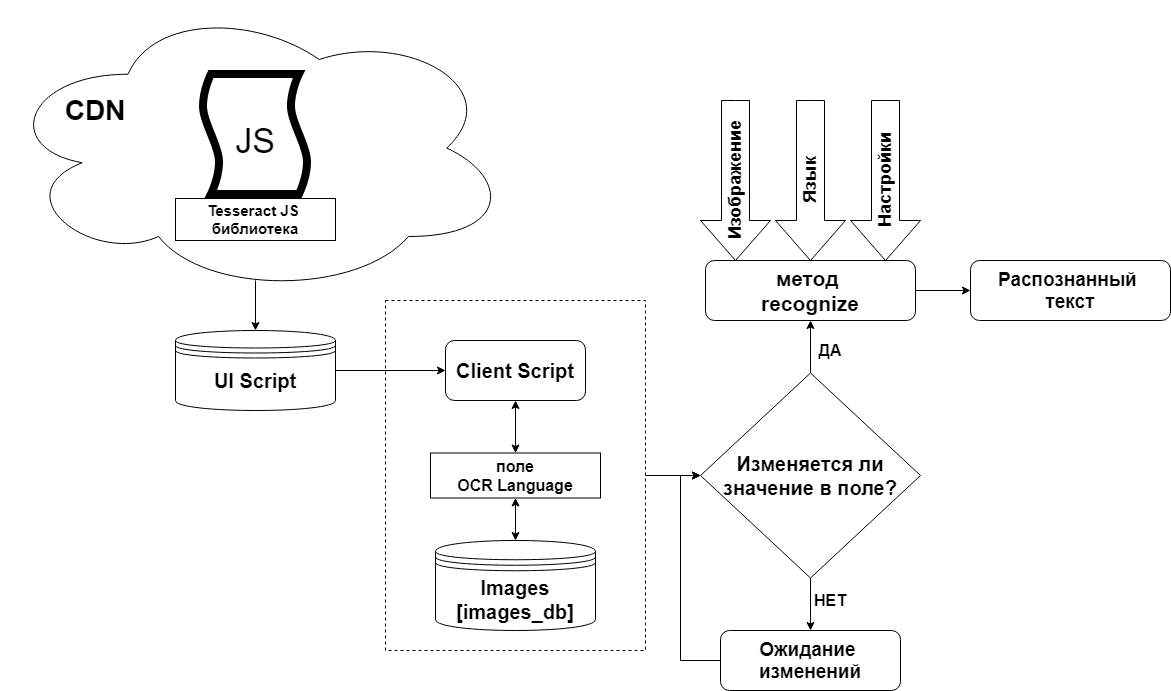

The diagram above was exported from draw.io. Its source (the exported page's mxGraphModel, read from the mxfile embedded in the PNG):
<mxGraphModel dx="3076" dy="762" grid="1" gridSize="10" guides="1" tooltips="1" connect="1" arrows="1" fold="1" page="1" pageScale="1" pageWidth="827" pageHeight="1169" math="0" shadow="0">
  <root>
    <mxCell id="0" />
    <mxCell id="1" parent="0" />
    <mxCell id="FRRNyF3nR9audDgXogq9-20" style="edgeStyle=orthogonalEdgeStyle;rounded=0;orthogonalLoop=1;jettySize=auto;html=1;entryX=0;entryY=0.5;entryDx=0;entryDy=0;" edge="1" parent="1" source="k_DJ_hnfuoAhsyElYoIW-17" target="FRRNyF3nR9audDgXogq9-4">
      <mxGeometry relative="1" as="geometry" />
    </mxCell>
    <mxCell id="k_DJ_hnfuoAhsyElYoIW-17" value="" style="rounded=0;whiteSpace=wrap;html=1;fillColor=none;dashed=1;" parent="1" vertex="1">
      <mxGeometry x="-1055" y="350" width="260" height="350" as="geometry" />
    </mxCell>
    <mxCell id="k_DJ_hnfuoAhsyElYoIW-11" value="" style="ellipse;shape=cloud;whiteSpace=wrap;html=1;fillColor=none;" parent="1" vertex="1">
      <mxGeometry x="-1440" y="50" width="510" height="295" as="geometry" />
    </mxCell>
    <mxCell id="k_DJ_hnfuoAhsyElYoIW-1" value="" style="shape=image;html=1;verticalAlign=top;verticalLabelPosition=bottom;labelBackgroundColor=#ffffff;imageAspect=0;aspect=fixed;image=https://cdn2.iconfinder.com/data/icons/picol-vector/32/script-128.png" parent="1" vertex="1">
      <mxGeometry x="-1249" y="120" width="128" height="128" as="geometry" />
    </mxCell>
    <mxCell id="k_DJ_hnfuoAhsyElYoIW-7" style="edgeStyle=orthogonalEdgeStyle;rounded=0;orthogonalLoop=1;jettySize=auto;html=1;" parent="1" target="k_DJ_hnfuoAhsyElYoIW-6" edge="1">
      <mxGeometry relative="1" as="geometry">
        <mxPoint x="-1185" y="330" as="sourcePoint" />
      </mxGeometry>
    </mxCell>
    <mxCell id="k_DJ_hnfuoAhsyElYoIW-2" value="&lt;font style=&quot;font-size: 15px&quot;&gt;&lt;b&gt;Tesseract JS&amp;nbsp;&lt;br&gt;библиотека&lt;/b&gt;&lt;/font&gt;" style="rounded=0;whiteSpace=wrap;html=1;" parent="1" vertex="1">
      <mxGeometry x="-1265" y="248" width="160" height="42" as="geometry" />
    </mxCell>
    <mxCell id="k_DJ_hnfuoAhsyElYoIW-5" value="&lt;font style=&quot;font-size: 34px&quot;&gt;JS&lt;/font&gt;" style="rounded=0;whiteSpace=wrap;html=1;strokeColor=none;fillColor=none;" parent="1" vertex="1">
      <mxGeometry x="-1205" y="170" width="40" height="40" as="geometry" />
    </mxCell>
    <mxCell id="k_DJ_hnfuoAhsyElYoIW-13" style="edgeStyle=orthogonalEdgeStyle;rounded=0;orthogonalLoop=1;jettySize=auto;html=1;entryX=0;entryY=0.5;entryDx=0;entryDy=0;" parent="1" source="k_DJ_hnfuoAhsyElYoIW-6" target="k_DJ_hnfuoAhsyElYoIW-14" edge="1">
      <mxGeometry relative="1" as="geometry">
        <mxPoint x="-905" y="420" as="targetPoint" />
      </mxGeometry>
    </mxCell>
    <mxCell id="k_DJ_hnfuoAhsyElYoIW-6" value="" style="shape=datastore;whiteSpace=wrap;html=1;" parent="1" vertex="1">
      <mxGeometry x="-1265" y="380" width="160" height="80" as="geometry" />
    </mxCell>
    <mxCell id="k_DJ_hnfuoAhsyElYoIW-8" value="&lt;font style=&quot;font-size: 20px&quot;&gt;&lt;b&gt;UI Script&lt;/b&gt;&lt;/font&gt;" style="rounded=0;whiteSpace=wrap;html=1;strokeColor=none;" parent="1" vertex="1">
      <mxGeometry x="-1245" y="410" width="120" height="40" as="geometry" />
    </mxCell>
    <mxCell id="k_DJ_hnfuoAhsyElYoIW-12" value="&lt;font size=&quot;1&quot;&gt;&lt;b style=&quot;font-size: 28px&quot;&gt;CDN&lt;/b&gt;&lt;/font&gt;" style="rounded=0;whiteSpace=wrap;html=1;fillColor=none;strokeColor=none;" parent="1" vertex="1">
      <mxGeometry x="-1405" y="130" width="120" height="60" as="geometry" />
    </mxCell>
    <mxCell id="k_DJ_hnfuoAhsyElYoIW-14" value="&lt;font style=&quot;font-size: 20px&quot;&gt;&lt;b&gt;Client Script&lt;/b&gt;&lt;/font&gt;" style="rounded=1;whiteSpace=wrap;html=1;fillColor=none;" parent="1" vertex="1">
      <mxGeometry x="-995" y="390" width="140" height="60" as="geometry" />
    </mxCell>
    <mxCell id="k_DJ_hnfuoAhsyElYoIW-15" value="&lt;font style=&quot;font-size: 20px&quot;&gt;&lt;b&gt;Images&lt;br&gt;[images_db]&lt;/b&gt;&lt;/font&gt;" style="shape=datastore;whiteSpace=wrap;html=1;" parent="1" vertex="1">
      <mxGeometry x="-1005" y="590" width="160" height="90" as="geometry" />
    </mxCell>
    <mxCell id="k_DJ_hnfuoAhsyElYoIW-16" value="" style="endArrow=classic;startArrow=classic;html=1;entryX=0.5;entryY=1;entryDx=0;entryDy=0;exitX=0.5;exitY=0;exitDx=0;exitDy=0;" parent="1" source="FRRNyF3nR9audDgXogq9-2" target="k_DJ_hnfuoAhsyElYoIW-14" edge="1">
      <mxGeometry width="50" height="50" relative="1" as="geometry">
        <mxPoint x="-945" y="530" as="sourcePoint" />
        <mxPoint x="-895" y="480" as="targetPoint" />
      </mxGeometry>
    </mxCell>
    <mxCell id="FRRNyF3nR9audDgXogq9-5" style="edgeStyle=orthogonalEdgeStyle;rounded=0;orthogonalLoop=1;jettySize=auto;html=1;entryX=0;entryY=0.5;entryDx=0;entryDy=0;" edge="1" parent="1" target="FRRNyF3nR9audDgXogq9-4">
      <mxGeometry relative="1" as="geometry">
        <mxPoint x="-790" y="525" as="sourcePoint" />
      </mxGeometry>
    </mxCell>
    <mxCell id="FRRNyF3nR9audDgXogq9-2" value="&lt;font style=&quot;font-size: 16px&quot;&gt;&lt;b&gt;поле&lt;br&gt;OCR Language&lt;/b&gt;&lt;/font&gt;" style="rounded=0;whiteSpace=wrap;html=1;" vertex="1" parent="1">
      <mxGeometry x="-1010" y="502.5" width="170" height="45" as="geometry" />
    </mxCell>
    <mxCell id="FRRNyF3nR9audDgXogq9-3" value="" style="endArrow=classic;startArrow=classic;html=1;entryX=0.5;entryY=1;entryDx=0;entryDy=0;exitX=0.5;exitY=0;exitDx=0;exitDy=0;" edge="1" parent="1" source="k_DJ_hnfuoAhsyElYoIW-15" target="FRRNyF3nR9audDgXogq9-2">
      <mxGeometry width="50" height="50" relative="1" as="geometry">
        <mxPoint x="-925" y="590" as="sourcePoint" />
        <mxPoint x="-925" y="450" as="targetPoint" />
      </mxGeometry>
    </mxCell>
    <mxCell id="FRRNyF3nR9audDgXogq9-7" style="edgeStyle=orthogonalEdgeStyle;rounded=0;orthogonalLoop=1;jettySize=auto;html=1;exitX=0.5;exitY=1;exitDx=0;exitDy=0;" edge="1" parent="1" source="FRRNyF3nR9audDgXogq9-4" target="FRRNyF3nR9audDgXogq9-6">
      <mxGeometry relative="1" as="geometry" />
    </mxCell>
    <mxCell id="FRRNyF3nR9audDgXogq9-12" style="edgeStyle=orthogonalEdgeStyle;rounded=0;orthogonalLoop=1;jettySize=auto;html=1;exitX=0.5;exitY=0;exitDx=0;exitDy=0;entryX=0.5;entryY=1;entryDx=0;entryDy=0;" edge="1" parent="1" source="FRRNyF3nR9audDgXogq9-4" target="FRRNyF3nR9audDgXogq9-10">
      <mxGeometry relative="1" as="geometry" />
    </mxCell>
    <mxCell id="FRRNyF3nR9audDgXogq9-4" value="&lt;font style=&quot;font-size: 20px&quot;&gt;&lt;b&gt;Изменяется ли значение в поле?&lt;/b&gt;&lt;/font&gt;" style="rhombus;whiteSpace=wrap;html=1;" vertex="1" parent="1">
      <mxGeometry x="-740" y="422.5" width="220" height="205" as="geometry" />
    </mxCell>
    <mxCell id="FRRNyF3nR9audDgXogq9-25" style="edgeStyle=orthogonalEdgeStyle;rounded=0;orthogonalLoop=1;jettySize=auto;html=1;exitX=0;exitY=0.5;exitDx=0;exitDy=0;entryX=0;entryY=0.5;entryDx=0;entryDy=0;" edge="1" parent="1" source="FRRNyF3nR9audDgXogq9-6" target="FRRNyF3nR9audDgXogq9-4">
      <mxGeometry relative="1" as="geometry" />
    </mxCell>
    <mxCell id="FRRNyF3nR9audDgXogq9-6" value="&lt;b style=&quot;font-size: 19px&quot;&gt;Ожидание&amp;nbsp;&lt;br&gt;изменений&lt;/b&gt;" style="rounded=1;whiteSpace=wrap;html=1;" vertex="1" parent="1">
      <mxGeometry x="-720" y="680" width="180" height="60" as="geometry" />
    </mxCell>
    <mxCell id="FRRNyF3nR9audDgXogq9-8" value="&lt;font style=&quot;font-size: 16px&quot;&gt;&lt;b&gt;НЕТ&lt;/b&gt;&lt;/font&gt;" style="rounded=0;whiteSpace=wrap;html=1;fillColor=none;strokeColor=none;" vertex="1" parent="1">
      <mxGeometry x="-670" y="620" width="120" height="60" as="geometry" />
    </mxCell>
    <mxCell id="FRRNyF3nR9audDgXogq9-24" style="edgeStyle=orthogonalEdgeStyle;rounded=0;orthogonalLoop=1;jettySize=auto;html=1;exitX=1;exitY=0.5;exitDx=0;exitDy=0;" edge="1" parent="1" source="FRRNyF3nR9audDgXogq9-10" target="FRRNyF3nR9audDgXogq9-23">
      <mxGeometry relative="1" as="geometry" />
    </mxCell>
    <mxCell id="FRRNyF3nR9audDgXogq9-10" value="&lt;b style=&quot;font-size: 21px&quot;&gt;метод&amp;nbsp;&lt;br&gt;recognize&lt;/b&gt;" style="rounded=1;whiteSpace=wrap;html=1;" vertex="1" parent="1">
      <mxGeometry x="-735" y="310" width="210" height="60" as="geometry" />
    </mxCell>
    <mxCell id="FRRNyF3nR9audDgXogq9-11" value="&lt;font style=&quot;font-size: 16px&quot;&gt;&lt;b&gt;ДА&lt;/b&gt;&lt;/font&gt;" style="rounded=0;whiteSpace=wrap;html=1;fillColor=none;strokeColor=none;" vertex="1" parent="1">
      <mxGeometry x="-670" y="370" width="120" height="60" as="geometry" />
    </mxCell>
    <mxCell id="FRRNyF3nR9audDgXogq9-16" value="&lt;font size=&quot;1&quot;&gt;&lt;b style=&quot;font-size: 18px&quot;&gt;Изображение&lt;/b&gt;&lt;/font&gt;" style="html=1;shadow=0;dashed=0;align=center;verticalAlign=middle;shape=mxgraph.arrows2.arrow;dy=0.6;dx=40;direction=south;notch=0;fillColor=none;horizontal=0;" vertex="1" parent="1">
      <mxGeometry x="-740" y="150" width="70" height="160" as="geometry" />
    </mxCell>
    <mxCell id="FRRNyF3nR9audDgXogq9-21" value="&lt;font size=&quot;1&quot;&gt;&lt;b style=&quot;font-size: 18px&quot;&gt;Язык&lt;/b&gt;&lt;/font&gt;" style="html=1;shadow=0;dashed=0;align=center;verticalAlign=middle;shape=mxgraph.arrows2.arrow;dy=0.6;dx=40;direction=south;notch=0;fillColor=none;horizontal=0;" vertex="1" parent="1">
      <mxGeometry x="-665" y="150" width="70" height="160" as="geometry" />
    </mxCell>
    <mxCell id="FRRNyF3nR9audDgXogq9-22" value="&lt;font size=&quot;1&quot;&gt;&lt;b style=&quot;font-size: 18px&quot;&gt;Настройки&lt;/b&gt;&lt;/font&gt;" style="html=1;shadow=0;dashed=0;align=center;verticalAlign=middle;shape=mxgraph.arrows2.arrow;dy=0.6;dx=40;direction=south;notch=0;fillColor=none;horizontal=0;" vertex="1" parent="1">
      <mxGeometry x="-590" y="150" width="70" height="160" as="geometry" />
    </mxCell>
    <mxCell id="FRRNyF3nR9audDgXogq9-23" value="&lt;b style=&quot;font-size: 19px&quot;&gt;Распознанный&amp;nbsp;&lt;br&gt;текст&lt;/b&gt;" style="rounded=1;whiteSpace=wrap;html=1;fillColor=none;" vertex="1" parent="1">
      <mxGeometry x="-470" y="310" width="200" height="60" as="geometry" />
    </mxCell>
  </root>
</mxGraphModel>